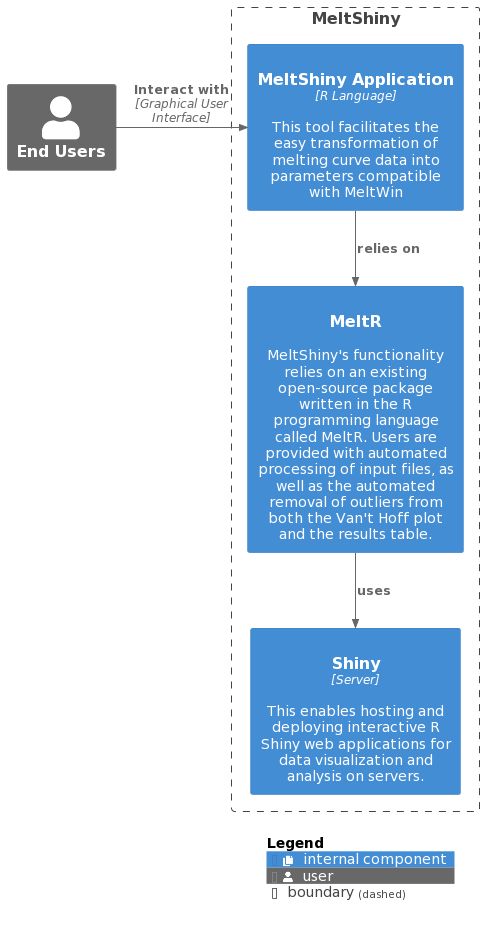

The diagram above was rendered by PlantUML. Its source (embedded in the PNG):
@startuml
!include https://raw.githubusercontent.com/plantuml-stdlib/C4-PlantUML/master/C4_Context.puml
!include https://raw.githubusercontent.com/plantuml-stdlib/C4-PlantUML/master/C4_Container.puml

!define DEVICONS https://raw.githubusercontent.com/tupadr3/plantuml-icon-font-sprites/master/devicons
!define DEVICONS2 https://raw.githubusercontent.com/tupadr3/plantuml-icon-font-sprites/master/devicons2
!define FONTAWESOME https://raw.githubusercontent.com/tupadr3/plantuml-icon-font-sprites/master/font-awesome-5
!include DEVICONS2/python.puml
!include DEVICONS/sqllite.puml
!include FONTAWESOME/file_excel.puml
!include FONTAWESOME/file_alt.puml
!include FONTAWESOME/file_word.puml
!include FONTAWESOME/copy.puml
!include FONTAWESOME/box_open.puml
!include FONTAWESOME/microchip.puml

UpdateElementStyle(external_system, $sprite="box_open", $legendText="external package", $shape=RoundedBoxShape())
UpdateElementStyle(external_person, $sprite="person", $legendText="user")
UpdateElementStyle(container, $legendText="internal component", $sprite="copy")


Person_Ext(users, "End Users")

Boundary(b1, "MeltShiny"){
   Container(MA, "MeltShiny Application", "R Language", "This tool facilitates the easy transformation of melting curve data into parameters compatible with MeltWin", $sprite="r")
   Container(lang, "MeltR", "", "MeltShiny's functionality relies on an existing open-source package written in the R programming language called MeltR. Users are provided with automated processing of input files, as well as the automated removal of outliers from both the Van't Hoff plot and the results table. ", $sprite="file_alft")
   Container(server, "Shiny", "Server", "This enables hosting and deploying interactive R Shiny web applications for data visualization and analysis on servers.", $sprite="file_alft")
}

Rel_D(MA, lang, "relies on")
Rel_D(lang, server, "uses")
Rel_R(users, MA, "Interact with", "Graphical User Interface")

SHOW_LEGEND()
@enduml